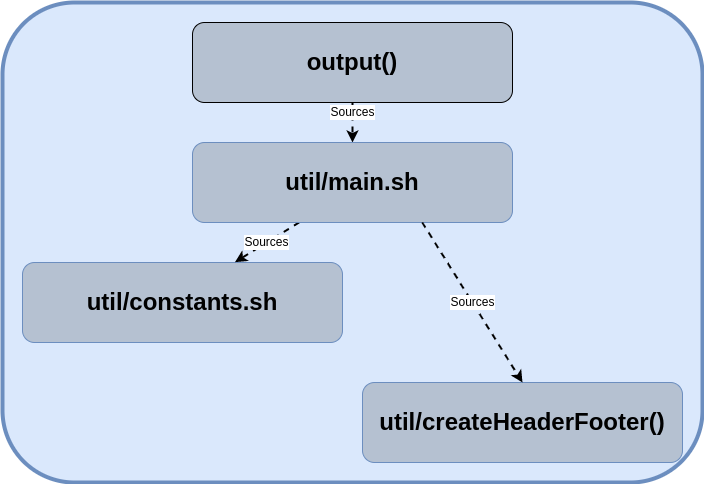

The diagram above was exported from draw.io. Its source (the exported page's mxGraphModel, read from the mxfile embedded in the PNG):
<mxGraphModel dx="1603" dy="1649" grid="1" gridSize="10" guides="1" tooltips="1" connect="1" arrows="1" fold="1" page="1" pageScale="1" pageWidth="850" pageHeight="1100" math="0" shadow="0">
  <root>
    <mxCell id="0" />
    <mxCell id="1" parent="0" />
    <mxCell id="2" value="" style="group" vertex="1" connectable="0" parent="1">
      <mxGeometry width="700" height="480" as="geometry" />
    </mxCell>
    <mxCell id="3" value="" style="rounded=1;whiteSpace=wrap;html=1;fillColor=#dae8fc;strokeColor=#6c8ebf;strokeWidth=4;" vertex="1" parent="2">
      <mxGeometry width="700" height="480" as="geometry" />
    </mxCell>
    <mxCell id="4" value="&lt;h1&gt;output()&lt;/h1&gt;" style="rounded=1;whiteSpace=wrap;html=1;fillColor=#B5C1D1;strokeColor=default;strokeWidth=1;" vertex="1" parent="2">
      <mxGeometry x="190" y="20" width="320" height="80" as="geometry" />
    </mxCell>
    <mxCell id="5" value="&lt;h1&gt;util/createHeaderFooter()&lt;/h1&gt;" style="rounded=1;whiteSpace=wrap;html=1;fillColor=#B5C1D1;strokeColor=#6c8ebf;" vertex="1" parent="2">
      <mxGeometry x="360" y="380" width="320" height="80" as="geometry" />
    </mxCell>
    <mxCell id="6" value="&lt;h1&gt;util/constants.sh&lt;/h1&gt;" style="rounded=1;whiteSpace=wrap;html=1;fillColor=#B5C1D1;strokeColor=#6c8ebf;" vertex="1" parent="2">
      <mxGeometry x="20" y="260" width="320" height="80" as="geometry" />
    </mxCell>
    <mxCell id="7" value="&lt;font style=&quot;font-size: 12px;&quot;&gt;Sources&lt;/font&gt;" style="endArrow=classic;html=1;rounded=0;exitX=0.333;exitY=1;exitDx=0;exitDy=0;exitPerimeter=0;entryX=0.664;entryY=-0.004;entryDx=0;entryDy=0;entryPerimeter=0;dashed=1;strokeWidth=2;" edge="1" parent="2" source="9" target="6">
      <mxGeometry width="50" height="50" relative="1" as="geometry">
        <mxPoint x="340" y="500" as="sourcePoint" />
        <mxPoint x="390" y="450" as="targetPoint" />
      </mxGeometry>
    </mxCell>
    <mxCell id="8" value="&lt;font style=&quot;font-size: 12px;&quot;&gt;Sources&lt;/font&gt;" style="endArrow=classic;html=1;rounded=0;exitX=0.5;exitY=1;exitDx=0;exitDy=0;entryX=0.5;entryY=0;entryDx=0;entryDy=0;dashed=1;strokeWidth=2;" edge="1" parent="2" source="4" target="9">
      <mxGeometry x="-0.5" width="50" height="50" relative="1" as="geometry">
        <mxPoint x="414" y="200" as="sourcePoint" />
        <mxPoint x="530" y="390" as="targetPoint" />
        <mxPoint as="offset" />
      </mxGeometry>
    </mxCell>
    <mxCell id="9" value="&lt;h1&gt;util/main.sh&lt;/h1&gt;" style="rounded=1;whiteSpace=wrap;html=1;fillColor=#B5C1D1;strokeColor=#6c8ebf;" vertex="1" parent="2">
      <mxGeometry x="190" y="140" width="320" height="80" as="geometry" />
    </mxCell>
    <mxCell id="10" value="&lt;font style=&quot;font-size: 12px;&quot;&gt;Sources&lt;/font&gt;" style="endArrow=classic;html=1;rounded=0;exitX=0.718;exitY=0.999;exitDx=0;exitDy=0;exitPerimeter=0;entryX=0.5;entryY=0;entryDx=0;entryDy=0;dashed=1;strokeWidth=2;" edge="1" parent="2" source="9" target="5">
      <mxGeometry width="50" height="50" relative="1" as="geometry">
        <mxPoint x="135" y="150" as="sourcePoint" />
        <mxPoint x="100" y="190" as="targetPoint" />
      </mxGeometry>
    </mxCell>
  </root>
</mxGraphModel>